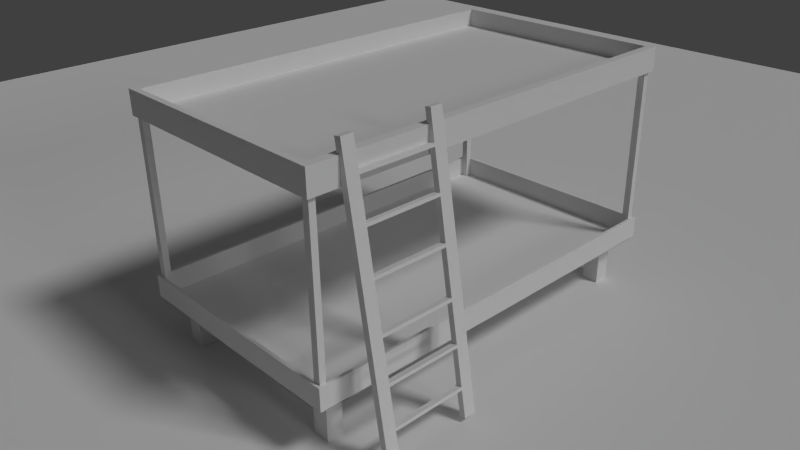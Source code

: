 # Source: bett.blend  (saved by Blender 2.76.0; exported with 4.5.12 LTS)
import bpy
from mathutils import Matrix  # noqa: F401  (used for matrix-valued properties, if any)

bpy.ops.wm.read_factory_settings(use_empty=True)
scene = bpy.context.scene
scene.name = 'Scene'

# ---- collections
col_collection_1 = bpy.data.collections.new('Collection 1'); scene.collection.children.link(col_collection_1)

# ---- materials (node trees are filled in below, after node groups)
mat_boden = bpy.data.materials.new('Boden')
mat_boden.alpha_threshold = 0.0
mat_boden.use_transparent_shadow = False
mat_boden.roughness = 0.5
mat_wood_bed = bpy.data.materials.new('Wood_Bed')
mat_wood_bed.alpha_threshold = 0.0
mat_wood_bed.use_transparent_shadow = False
mat_wood_bed.roughness = 0.5
mat_wood_bed.specular_intensity = 0.0
mat_wood_bed.line_color = (0.0, 0.0, 0.0, 1.0)

# ---- material node trees

# ---- world
world_world = bpy.data.worlds.new('World'); scene.world = world_world
world_world.color = (0.05088, 0.05088, 0.05088)
world_world.use_sun_shadow = False
world_world.sun_shadow_jitter_overblur = 0.0
world_world.cycles.sampling_method = 'MANUAL'
world_world.cycles.sample_map_resolution = 256

# ---- cameras
cam_camera = bpy.data.cameras.new('Camera')
cam_camera.clip_end = 100.0
cam_camera.lens = 35.0
cam_camera.sensor_width = 32.0
cam_camera.sensor_height = 18.0
cam_camera.ortho_scale = 7.314
cam_camera.dof.focus_distance = 0.0
cam_camera.dof.aperture_fstop = 128.0

# ---- lights
light_hemi = bpy.data.lights.new('Hemi', 'SUN')
light_hemi.transmission_factor = 0.0
light_hemi.angle = 0.1993
light_hemi.energy = 0.3
light_hemi.shadow_buffer_clip_start = 0.5
light_hemi.shadow_soft_size = 0.1
light_hemi.shadow_cascade_max_distance = 1000.0
light_hemi.cycles.use_multiple_importance_sampling = False
light_lamp = bpy.data.lights.new('Lamp', 'SUN')
light_lamp.transmission_factor = 0.0
light_lamp.cutoff_distance = 30.0
light_lamp.angle = 0.1993
light_lamp.energy = 1.0
light_lamp.shadow_buffer_clip_start = 1.001
light_lamp.shadow_soft_size = 0.1
light_lamp.shadow_cascade_max_distance = 1000.0
light_lamp.cycles.use_multiple_importance_sampling = False

# ---- meshes
me_plane = bpy.data.meshes.new('Plane')
me_plane.from_pydata([(-1.0, -1.0, 0.0), (1.0, -1.0, 0.0), (-1.0, 1.0, 0.0), (1.0, 1.0, 0.0)], [], [(0, 1, 3, 2)])
me_plane.materials.append(mat_boden)
me_plane.use_remesh_preserve_volume = False
me_plane.use_remesh_preserve_attributes = False
me_plane.use_mirror_vertex_groups = False
me_plane.update()
me_cube_001 = bpy.data.meshes.new('Cube.001')
me_cube_001.from_pydata([(0.6157, -0.05221, -2.203), (0.6157, 0.04538, -2.203), (0.8157, -0.06065, -2.203), (0.8157, 0.04538, -2.203), (0.6157, -0.05223, -1.05), (0.6157, 0.04536, -1.05), (0.6157, -0.00462, -2.203), (0.6157, -0.004641, -0.9996), (0.6157, 0.04533, -1.7), (0.6157, -0.05226, -1.7), (0.6157, 0.04533, -1.75), (0.6157, -0.05226, -1.75), (0.6157, -0.05223, -1.1), (0.6157, 0.04535, -1.1), (0.6157, -0.05218, -0.4115), (0.6157, 0.04541, -0.4115), (0.6157, -0.05218, -0.3615), (0.6157, 0.04541, -0.3615), (-0.6157, -0.05221, -2.203), (-0.6157, 0.04538, -2.203), (-0.8157, -0.06065, -2.203), (-0.8157, 0.04538, -2.203), (-0.6157, -0.05223, -1.05), (-0.6157, 0.04536, -1.05), (-0.6157, -0.00462, -2.203), (-0.6157, -0.004641, -0.9996), (-0.6157, 0.04533, -1.7), (-0.6157, -0.05226, -1.7), (-0.6157, 0.04533, -1.75), (-0.6157, -0.05226, -1.75), (0.0, -0.05226, -1.7), (0.0, 0.04533, -1.7), (0.0, 0.04533, -1.75), (0.0, -0.05226, -1.75), (-0.6157, -0.05223, -1.1), (-0.6157, 0.04535, -1.1), (0.0, -0.05223, -1.05), (0.0, 0.04536, -1.05), (0.0, -0.05223, -1.1), (0.0, 0.04535, -1.1), (-0.6157, -0.05218, -0.4115), (-0.6157, 0.04541, -0.4115), (0.0, -0.05218, -0.4115), (0.0, 0.04541, -0.4115), (-0.6157, -0.05218, -0.3615), (-0.6157, 0.04541, -0.3615), (0.0, -0.05218, -0.3615), (0.0, 0.04541, -0.3615), (0.6157, -0.05221, 2.203), (0.6157, -0.05219, 0.0), (0.6157, 0.04538, 2.203), (0.6157, 0.0454, 0.0), (0.8157, -0.06065, 2.203), (0.8157, -0.06063, 0.0), (0.8157, 0.04538, 2.203), (0.8157, 0.0454, 0.0), (0.6157, -0.05223, 1.05), (0.6157, -0.004602, 0.0), (0.6157, 0.04536, 1.05), (0.6157, -0.00462, 2.203), (0.6157, -0.004641, 0.9996), (0.6157, 0.04533, 1.7), (0.6157, -0.05226, 1.7), (0.6157, 0.04533, 1.75), (0.6157, -0.05226, 1.75), (0.6157, -0.05223, 1.1), (0.6157, 0.04535, 1.1), (0.6157, -0.05218, 0.4115), (0.6157, 0.04541, 0.4115), (0.6157, -0.05218, 0.3615), (0.6157, 0.04541, 0.3615), (-0.6157, -0.05221, 2.203), (-0.6157, -0.05219, 0.0), (-0.6157, 0.04538, 2.203), (-0.6157, 0.0454, 0.0), (-0.8157, -0.06065, 2.203), (-0.8157, -0.06063, 0.0), (-0.8157, 0.04538, 2.203), (-0.8157, 0.0454, 0.0), (-0.6157, -0.05223, 1.05), (-0.6157, -0.004602, 0.0), (-0.6157, 0.04536, 1.05), (-0.6157, -0.00462, 2.203), (-0.6157, -0.004641, 0.9996), (-0.6157, 0.04533, 1.7), (-0.6157, -0.05226, 1.7), (-0.6157, 0.04533, 1.75), (-0.6157, -0.05226, 1.75), (0.0, -0.05226, 1.7), (0.0, 0.04533, 1.7), (0.0, 0.04533, 1.75), (0.0, -0.05226, 1.75), (-0.6157, -0.05223, 1.1), (-0.6157, 0.04535, 1.1), (0.0, -0.05223, 1.05), (0.0, 0.04536, 1.05), (0.0, -0.05223, 1.1), (0.0, 0.04535, 1.1), (-0.6157, -0.05218, 0.4115), (-0.6157, 0.04541, 0.4115), (0.0, -0.05218, 0.4115), (0.0, 0.04541, 0.4115), (-0.6157, -0.05218, 0.3615), (-0.6157, 0.04541, 0.3615), (0.0, -0.05218, 0.3615), (0.0, 0.04541, 0.3615)], [], [(10, 11, 33, 32), (51, 55, 3, 1, 10, 8, 5), (55, 53, 2, 3), (53, 49, 4, 9, 11, 0, 2), (0, 6, 1, 3, 2), (10, 1, 0, 11), (49, 57, 7, 4), (57, 51, 5, 7), (9, 4, 5, 8), (8, 10, 32, 31), (11, 9, 30, 33), (9, 8, 31, 30), (17, 16, 46, 47), (4, 12, 38, 36), (13, 5, 37, 39), (12, 13, 39, 38), (5, 4, 7), (15, 43, 42, 14), (43, 15, 17, 47), (14, 42, 46, 16), (15, 14, 16, 17), (4, 36, 37, 5), (28, 32, 33, 29), (74, 23, 26, 28, 19, 21, 78), (78, 21, 20, 76), (76, 20, 18, 29, 27, 22, 72), (18, 20, 21, 19, 24), (28, 29, 18, 19), (72, 22, 25, 80), (80, 25, 23, 74), (27, 26, 23, 22), (33, 32, 31, 30), (26, 31, 32, 28), (29, 33, 30, 27), (27, 30, 31, 26), (37, 39, 38, 36), (45, 47, 46, 44), (22, 36, 38, 34), (35, 39, 37, 23), (34, 38, 39, 35), (23, 25, 22), (41, 40, 42, 43), (42, 46, 47, 43), (43, 47, 45, 41), (40, 44, 46, 42), (41, 45, 44, 40), (22, 23, 37, 36), (63, 90, 91, 64), (51, 58, 61, 63, 50, 54, 55), (55, 54, 52, 53), (53, 52, 48, 64, 62, 56, 49), (48, 52, 54, 50, 59), (63, 64, 48, 50), (49, 56, 60, 57), (57, 60, 58, 51), (62, 61, 58, 56), (61, 89, 90, 63), (64, 91, 88, 62), (62, 88, 89, 61), (70, 105, 104, 69), (56, 94, 96, 65), (66, 97, 95, 58), (65, 96, 97, 66), (58, 60, 56), (68, 67, 100, 101), (101, 105, 70, 68), (67, 69, 104, 100), (68, 70, 69, 67), (56, 58, 95, 94), (86, 87, 91, 90), (74, 78, 77, 73, 86, 84, 81), (78, 76, 75, 77), (76, 72, 79, 85, 87, 71, 75), (71, 82, 73, 77, 75), (86, 73, 71, 87), (72, 80, 83, 79), (80, 74, 81, 83), (85, 79, 81, 84), (91, 88, 89, 90), (84, 86, 90, 89), (87, 85, 88, 91), (85, 84, 89, 88), (95, 94, 96, 97), (103, 102, 104, 105), (79, 92, 96, 94), (93, 81, 95, 97), (92, 93, 97, 96), (81, 79, 83), (99, 101, 100, 98), (100, 101, 105, 104), (101, 99, 103, 105), (98, 100, 104, 102), (99, 98, 102, 103), (79, 94, 95, 81)])
me_cube_001.materials.append(mat_wood_bed)
me_cube_001.use_remesh_preserve_volume = False
me_cube_001.use_remesh_preserve_attributes = False
me_cube_001.use_mirror_vertex_groups = False
me_cube_001.update()
me_cube = bpy.data.meshes.new('Cube')
me_cube.from_pydata([(-2.0, -3.5, -0.1701), (-2.0, -3.5, 0.2), (-1.431, -3.5, -0.1877), (-2.0, -2.928, -0.1877), (-1.431, -2.928, -0.1877), (-1.715, -3.5, -0.1877), (-2.0, -3.199, -0.1877), (-1.715, -2.928, -0.1877), (-1.431, -3.199, -0.1877), (-1.715, -3.199, -0.1877), (-1.431, -2.928, -1.0), (-1.715, -2.928, -1.0), (-1.431, -3.199, -1.0), (-1.715, -3.199, -1.0), (-1.95, -3.45, -0.15), (-1.0, -3.45, -0.15), (-0.5, -3.5, 0.2), (-1.0, -3.5, 0.2), (-1.834, -3.345, -0.15), (-1.834, -3.45, -0.15), (-1.999, -1.735, 0.2), (-2.0, -0.8677, 0.2), (-1.0, -3.45, 0.2), (-1.95, -0.8677, 0.2), (-1.95, -1.735, 0.2), (-1.95, -3.45, 0.2), (-1.95, -3.345, -0.15), (-1.95, -3.45, 2.8), (-1.834, -3.345, 2.8), (-1.834, -3.45, 2.8), (-1.95, -3.345, 2.8), (-2.0, -3.5, 2.8), (-2.0, -3.5, 3.2), (-1.867, -3.4, 3.2), (-1.867, -3.4, 2.9), (0.0, -3.5, -0.1877), (2.0, -3.5, -0.1701), (0.0, -3.45, -0.15), (0.0, -3.5, 0.2), (2.0, -3.5, 0.2), (0.0, -2.928, -0.1877), (1.431, -3.5, -0.1877), (2.0, -2.928, -0.1877), (1.431, -2.928, -0.1877), (1.715, -3.5, -0.1877), (2.0, -3.199, -0.1877), (1.715, -2.928, -0.1877), (1.431, -3.199, -0.1877), (1.715, -3.199, -0.1877), (1.431, -2.928, -1.0), (1.715, -2.928, -1.0), (1.431, -3.199, -1.0), (1.715, -3.199, -1.0), (1.95, -3.45, -0.15), (1.0, -3.45, -0.15), (0.5, -3.5, 0.2), (1.0, -3.5, 0.2), (1.834, -3.345, -0.15), (1.834, -3.45, -0.15), (1.999, -1.735, 0.2), (2.0, -0.8677, 0.2), (1.0, -3.45, 0.2), (1.95, -0.8677, 0.2), (1.95, -1.735, 0.2), (1.95, -3.45, 0.2), (0.0, -3.45, 0.2), (1.95, -3.345, -0.15), (1.95, -3.45, 2.8), (1.834, -3.345, 2.8), (1.834, -3.45, 2.8), (1.95, -3.345, 2.8), (0.0, -3.5, 2.8), (2.0, -3.5, 2.8), (0.0, -3.4, 3.2), (0.0, -3.5, 3.2), (2.0, -3.5, 3.2), (1.867, -3.4, 3.2), (0.0, -3.4, 2.9), (1.867, -3.4, 2.9), (-2.0, 3.5, -0.1701), (-2.0, 0.0, -0.1877), (-2.0, 3.5, 0.2), (-2.0, 0.0, 0.2), (-1.431, 0.0, -0.1877), (-1.431, 3.5, -0.1877), (-2.0, 2.928, -0.1877), (-1.431, 2.928, -0.1877), (-1.715, 3.5, -0.1877), (-2.0, 3.199, -0.1877), (-1.715, 2.928, -0.1877), (-1.431, 3.199, -0.1877), (-1.715, 3.199, -0.1877), (-1.431, 2.928, -1.0), (-1.715, 2.928, -1.0), (-1.431, 3.199, -1.0), (-1.715, 3.199, -1.0), (-1.95, 3.45, -0.15), (-1.0, 3.45, -0.15), (-1.95, 0.0, 0.2), (-0.5, 3.5, 0.2), (-1.0, 3.5, 0.2), (-1.834, 3.345, -0.15), (-1.834, 3.45, -0.15), (-1.999, 1.735, 0.2), (-2.0, 0.8677, 0.2), (-1.0, 3.45, 0.2), (-1.95, 0.8677, 0.2), (-1.95, 1.735, 0.2), (-1.95, 3.45, 0.2), (-1.95, 0.0, -0.15), (-1.95, 3.345, -0.15), (-1.95, 3.45, 2.8), (-1.834, 3.345, 2.8), (-1.834, 3.45, 2.8), (-1.95, 3.345, 2.8), (-2.0, 3.5, 2.8), (-2.0, 0.0, 2.8), (-2.0, 3.5, 3.2), (-2.0, 0.0, 3.2), (-1.867, 3.4, 3.2), (-1.867, 0.0, 3.2), (-1.867, 3.4, 2.9), (-1.867, 0.0, 2.9), (0.0, 0.0, -0.1877), (0.0, 3.5, -0.1877), (2.0, 3.5, -0.1701), (2.0, 0.0, -0.1877), (0.0, 3.45, -0.15), (0.0, 3.5, 0.2), (2.0, 3.5, 0.2), (2.0, 0.0, 0.2), (0.0, 2.928, -0.1877), (1.431, 0.0, -0.1877), (1.431, 3.5, -0.1877), (2.0, 2.928, -0.1877), (1.431, 2.928, -0.1877), (1.715, 3.5, -0.1877), (2.0, 3.199, -0.1877), (1.715, 2.928, -0.1877), (1.431, 3.199, -0.1877), (1.715, 3.199, -0.1877), (1.431, 2.928, -1.0), (1.715, 2.928, -1.0), (1.431, 3.199, -1.0), (1.715, 3.199, -1.0), (1.95, 3.45, -0.15), (1.0, 3.45, -0.15), (1.95, 0.0, 0.2), (0.5, 3.5, 0.2), (1.0, 3.5, 0.2), (1.834, 3.345, -0.15), (1.834, 3.45, -0.15), (1.999, 1.735, 0.2), (2.0, 0.8677, 0.2), (1.0, 3.45, 0.2), (1.95, 0.8677, 0.2), (1.95, 1.735, 0.2), (1.95, 3.45, 0.2), (0.0, 3.45, 0.2), (1.95, 0.0, -0.15), (0.0, 0.0, -0.15), (1.95, 3.345, -0.15), (1.95, 3.45, 2.8), (1.834, 3.345, 2.8), (1.834, 3.45, 2.8), (1.95, 3.345, 2.8), (0.0, 0.0, 2.8), (0.0, 3.5, 2.8), (2.0, 3.5, 2.8), (2.0, 0.0, 2.8), (0.0, 3.4, 3.2), (0.0, 3.5, 3.2), (2.0, 3.5, 3.2), (2.0, 0.0, 3.2), (1.867, 3.4, 3.2), (1.867, 0.0, 3.2), (0.0, 3.4, 2.9), (1.867, 3.4, 2.9), (1.867, 0.0, 2.9), (0.0, 0.0, 2.9)], [(38, 16), (16, 17), (0, 109), (166, 179), (38, 55), (55, 56), (36, 159), (128, 99), (99, 100), (79, 109), (128, 148), (148, 149), (125, 159)], [(9, 5, 0, 6), (1, 82, 80, 0), (22, 65, 37, 15), (83, 4, 7, 3, 80), (123, 40, 4, 83), (40, 35, 2, 8, 4), (7, 9, 6, 3), (8, 9, 13, 12), (8, 2, 5, 9), (10, 12, 13, 11), (4, 8, 12, 10), (9, 7, 11, 13), (7, 4, 10, 11), (37, 160, 109, 14), (98, 82, 21, 23), (23, 21, 20, 24), (1, 17, 22, 25, 24, 20), (65, 22, 17, 38), (25, 22, 15, 14), (109, 98, 25, 14), (38, 1, 0, 35), (19, 14, 26, 18), (29, 28, 30, 27), (14, 27, 30, 26), (26, 30, 28, 18), (19, 29, 27, 14), (18, 28, 29, 19), (31, 116, 166, 71), (118, 32, 33, 120), (116, 31, 32, 118), (31, 71, 74, 32), (32, 74, 73, 33), (33, 73, 77, 34), (120, 33, 34, 122), (34, 77, 179, 122), (48, 45, 36, 44), (39, 36, 126, 130), (61, 54, 37, 65), (132, 126, 42, 46, 43), (123, 132, 43, 40), (40, 43, 47, 41, 35), (46, 42, 45, 48), (47, 51, 52, 48), (47, 48, 44, 41), (49, 50, 52, 51), (43, 49, 51, 47), (48, 52, 50, 46), (46, 50, 49, 43), (37, 53, 159, 160), (147, 62, 60, 130), (62, 63, 59, 60), (39, 59, 63, 64, 61, 56), (65, 38, 56, 61), (64, 53, 54, 61), (159, 53, 64, 147), (38, 35, 36, 39), (58, 57, 66, 53), (69, 67, 70, 68), (53, 66, 70, 67), (66, 57, 68, 70), (58, 53, 67, 69), (57, 58, 69, 68), (72, 71, 166, 169), (173, 175, 76, 75), (169, 173, 75, 72), (72, 75, 74, 71), (75, 76, 73, 74), (76, 78, 77, 73), (175, 178, 78, 76), (78, 178, 179, 77), (91, 88, 79, 87), (81, 79, 80, 82), (105, 97, 127, 158), (83, 80, 85, 89, 86), (123, 83, 86, 131), (131, 86, 90, 84, 124), (89, 85, 88, 91), (90, 94, 95, 91), (90, 91, 87, 84), (92, 93, 95, 94), (86, 92, 94, 90), (91, 95, 93, 89), (89, 93, 92, 86), (127, 96, 109, 160), (98, 106, 104, 82), (106, 104, 103, 107), (81, 103, 107, 108, 105, 100), (158, 105, 100, 128), (108, 96, 97, 105), (109, 96, 108, 98), (128, 124, 79, 81), (102, 101, 110, 96), (113, 111, 114, 112), (96, 110, 114, 111), (110, 101, 112, 114), (102, 96, 111, 113), (101, 102, 113, 112), (115, 167, 166, 116), (118, 120, 119, 117), (116, 118, 117, 115), (115, 117, 171, 167), (117, 119, 170, 171), (119, 121, 176, 170), (120, 122, 121, 119), (121, 122, 179, 176), (140, 136, 125, 137), (129, 130, 126, 125), (154, 158, 127, 146), (132, 135, 138, 134, 126), (123, 131, 135, 132), (131, 124, 133, 139, 135), (138, 140, 137, 134), (139, 140, 144, 143), (139, 133, 136, 140), (141, 143, 144, 142), (135, 139, 143, 141), (140, 138, 142, 144), (138, 135, 141, 142), (127, 160, 159, 145), (147, 130, 153, 155), (155, 153, 152, 156), (129, 149, 154, 157, 156, 152), (158, 154, 149, 128), (157, 154, 146, 145), (159, 147, 157, 145), (128, 129, 125, 124), (151, 145, 161, 150), (164, 163, 165, 162), (145, 162, 165, 161), (161, 165, 163, 150), (151, 164, 162, 145), (150, 163, 164, 151), (168, 169, 166, 167), (173, 172, 174, 175), (169, 168, 172, 173), (168, 167, 171, 172), (172, 171, 170, 174), (174, 170, 176, 177), (175, 174, 177, 178), (177, 176, 179, 178)])
me_cube.materials.append(mat_wood_bed)
me_cube.use_remesh_preserve_volume = False
me_cube.use_remesh_preserve_attributes = False
me_cube.use_mirror_vertex_groups = False
me_cube.update()

# ---- objects
ob_plane = bpy.data.objects.new('Plane', me_plane)
ob_hemi = bpy.data.objects.new('Hemi', light_hemi)
ob_leiter = bpy.data.objects.new('Leiter', me_cube_001)
ob_bett = bpy.data.objects.new('Bett', me_cube)
ob_lamp = bpy.data.objects.new('Lamp', light_lamp)
ob_camera = bpy.data.objects.new('Camera', cam_camera)

# ---- transforms, parenting, visibility, modifiers, constraints
ob_plane.location = (-4.361, 4.032, 0.0)
ob_plane.scale = (13.79, 13.79, 13.79)
ob_plane.lineart.crease_threshold = 0.0
ob_hemi.location = (14.84, 0.0, 6.384)
ob_hemi.rotation_euler = (2.879e-07, 1.247, 4.003e-07)
ob_hemi.lineart.crease_threshold = 0.0
ob_leiter.location = (2.332, -2.195, 2.249)
ob_leiter.rotation_euler = (0.1604, -3.583e-09, -1.571)
ob_leiter.lineart.crease_threshold = 0.0
ob_bett.location = (0.0, 0.0, 1.0)
ob_bett.lock_rotations_4d = False
ob_bett.empty_display_type = 'ARROWS'
ob_bett.lineart.crease_threshold = 0.0
ob_lamp.location = (4.873, 2.188, 7.325)
ob_lamp.rotation_euler = (0.6503, 0.05522, 1.866)
ob_lamp.lock_rotations_4d = False
ob_lamp.empty_display_type = 'ARROWS'
ob_lamp.color = (0.0, 0.0, 0.0, 0.0)
ob_lamp.lineart.crease_threshold = 0.0
ob_camera.location = (9.186, -8.789, 7.885)
ob_camera.rotation_euler = (1.109, 0.01082, 0.8149)
ob_camera.lock_rotations_4d = False
ob_camera.empty_display_type = 'ARROWS'
ob_camera.color = (0.0, 0.0, 0.0, 0.0)
ob_camera.display_type = 'WIRE'
ob_camera.lineart.crease_threshold = 0.0

# ---- collection membership
col_collection_1.objects.link(ob_plane)
col_collection_1.objects.link(ob_hemi)
col_collection_1.objects.link(ob_leiter)
col_collection_1.objects.link(ob_bett)
col_collection_1.objects.link(ob_lamp)
col_collection_1.objects.link(ob_camera)

# ---- scene / render settings (as saved in the file)
scene.camera = ob_camera
scene.frame_start = 1; scene.frame_end = 250; scene.frame_set(1)
scene.render.engine = 'BLENDER_EEVEE_NEXT'
scene.render.image_settings.color_depth = '16'
scene.render.image_settings.compression = 0
scene.render.dither_intensity = 0.0
scene.cycles.use_denoising = False
scene.cycles.samples = 10
scene.cycles.sampling_pattern = 'TABULATED_SOBOL'
scene.cycles.light_sampling_threshold = 0.0
scene.cycles.use_adaptive_sampling = False
scene.cycles.use_light_tree = False
scene.cycles.blur_glossy = 0.0
scene.cycles.pixel_filter_type = 'GAUSSIAN'
scene.cycles.sample_clamp_indirect = 0.0
scene.view_settings.view_transform = 'Standard'
bpy.context.view_layer.update()
